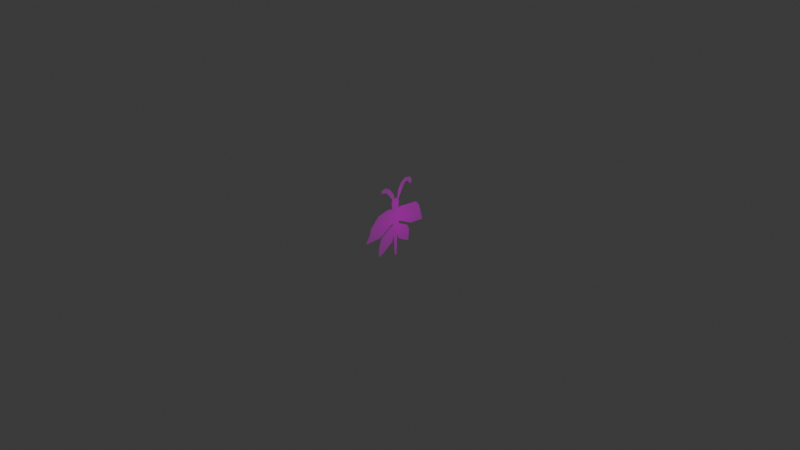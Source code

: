 # Source: flappyMoth.blend  (saved by Blender 4.5.87; exported with 4.5.12 LTS)
import bpy
from mathutils import Matrix  # noqa: F401  (used for matrix-valued properties, if any)

bpy.ops.wm.read_factory_settings(use_empty=True)
scene = bpy.context.scene
scene.name = 'Scene'

# ---- collections
col_collection = bpy.data.collections.new('Collection'); scene.collection.children.link(col_collection)

# ---- images (referenced by path relative to the original .blend; pixels are not part of the script)
import os
ASSET_DIR = os.environ.get("B2B_ASSET_DIR", "")  # directory of the original .blend (textures are referenced by path, not embedded)
HERE = os.path.dirname(os.path.abspath(__file__))  # packed textures are extracted next to this script under _unpacked/

def load_image(name, relpath, width, height, colorspace="sRGB"):
    """Load a texture the original file referenced (path relative to the .blend, or extracted next to this script)."""
    p = next((c for c in (os.path.join(HERE, relpath), os.path.join(ASSET_DIR, relpath)) if relpath and os.path.exists(c)), "")
    if p:
        img = bpy.data.images.load(p, check_existing=True)
        img.name = name
    else:  # same state as the original file: an image datablock whose file is absent (Cycles renders it pink)
        img = bpy.data.images.new(name, width, height)
        img.source = "FILE"
        img.filepath = "//" + (relpath or name)
    img.colorspace_settings.name = colorspace
    return img
img_moth_png = load_image('moth.png', 'moth.png', 1024, 1024, 'sRGB')

# ---- materials (node trees are filled in below, after node groups)
mat_moth = bpy.data.materials.new('moth')

# ---- material node trees
mat_moth.use_nodes = True; mat_moth.node_tree.nodes.clear()
_N = mat_moth.node_tree.nodes; _L = mat_moth.node_tree.links
n0 = _N.new('ShaderNodeOutputMaterial'); n0.name = 'Material Output'; n0.location = (200, 100)
n1 = _N.new('ShaderNodeTexImage'); n1.name = 'Image Texture'; n1.location = (-200, 100)
n1.image = img_moth_png
n1.extension = 'CLIP'
n2 = _N.new('ShaderNodeBsdfPrincipled'); n2.name = 'Principled BSDF'; n2.location = (0, 100)
_L.new(n1.outputs[0], n2.inputs[0])
_L.new(n1.outputs[1], n2.inputs[4])
_L.new(n2.outputs[0], n0.inputs[0])
n0.is_active_output = True

# ---- world
world_world = bpy.data.worlds.new('World'); scene.world = world_world
world_world.use_nodes = True; world_world.node_tree.nodes.clear()
_N = world_world.node_tree.nodes; _L = world_world.node_tree.links
n0 = _N.new('ShaderNodeOutputWorld'); n0.name = 'World Output'; n0.location = (200, 100)
n1 = _N.new('ShaderNodeBackground'); n1.name = 'Background'; n1.location = (-200, 100)
n1.inputs[0].default_value = (0.05088, 0.05088, 0.05088, 1.0)
_L.new(n1.outputs[0], n0.inputs[0])
n0.is_active_output = True
world_world.color = (0.05088, 0.05088, 0.05088)
world_world.sun_shadow_jitter_overblur = 0.0

# ---- cameras
cam_camera = bpy.data.cameras.new('Camera')
cam_camera.clip_end = 100.0
cam_camera.ortho_scale = 7.314

# ---- lights
light_light = bpy.data.lights.new('Light', 'POINT')
light_light.energy = 1000.0
light_light.shadow_soft_size = 0.1

# ---- meshes
me_moth = bpy.data.meshes.new('moth')
me_moth.from_pydata([(-0.4551, -0.1262, 0.0), (-0.401, -0.0542, 0.0), (-0.3878, 0.00822, 0.0), (-0.2828, 0.1181, 0.0), (-0.1637, 0.1455, 0.0), (-0.1088, 0.1436, 0.0), (-0.09423, 0.1217, 0.0), (-0.1033, 0.2057, 0.0), (-0.09592, 0.2257, 0.0), (-0.09953, 0.253, 0.0), (-0.1433, 0.304, 0.0), (-0.176, 0.3385, 0.0), (-0.2234, 0.3494, 0.0), (-0.2417, 0.3603, 0.0), (-0.2379, 0.3821, 0.0), (-0.1887, 0.3948, 0.0), (-0.1377, 0.3712, 0.0), (-0.1031, 0.333, 0.0), (-0.0721, 0.284, 0.0), (-0.07215, 0.2403, 0.0), (-0.04839, 0.253, 0.0), (-0.02648, 0.2403, 0.0), (-0.01551, 0.3257, 0.0), (0.02642, 0.3965, 0.0), (0.07921, 0.4327, 0.0), (0.1448, 0.4254, 0.0), (0.174, 0.3837, 0.0), (0.165, 0.3529, 0.0), (0.1395, 0.3493, 0.0), (0.1266, 0.3837, 0.0), (0.09202, 0.391, 0.0), (0.06653, 0.3693, 0.0), (0.04833, 0.3366, 0.0), (0.0301, 0.3057, 0.0), (-0.00274, 0.2439, 0.0), (-0.01187, 0.2257, 0.0), (-0.004569, 0.1984, 0.0), (-0.01372, 0.1254, 0.0), (0.006401, 0.1381, 0.0), (0.235, 0.1199, 0.0), (0.2773, 0.07051, 0.0), (0.3275, -0.1092, 0.0), (0.1587, -0.09819, 0.0), (0.07244, -0.05411, 0.0), (-0.00825, -0.01926, 0.0), (-0.008252, -0.04495, 0.0), (0.111, -0.1056, 0.0), (0.1387, -0.1626, 0.0), (0.126, -0.2899, 0.0), (0.008274, -0.2272, 0.0), (-0.01746, -0.2014, 0.0), (-0.02479, -0.1442, 0.0), (-0.03218, -0.2198, 0.0), (-0.03409, -0.3751, 0.0), (-0.05254, -0.403, 0.0), (-0.06542, -0.3752, 0.0), (-0.07264, -0.229, 0.0), (-0.07256, -0.1571, 0.0), (-0.1002, -0.2309, 0.0), (-0.2367, -0.3271, 0.0), (-0.2791, -0.3401, 0.0), (-0.2825, -0.2698, 0.0), (-0.2545, -0.1627, 0.0), (-0.2268, -0.1277, 0.0), (-0.1385, -0.06885, 0.0), (-0.09079, -0.04496, 0.0), (-0.09076, -0.02294, 0.0), (-0.2507, -0.1259, 0.0), (-0.3794, -0.137, 0.0), (-0.4346, -0.137, 0.0)], [], [(0, 69, 68, 67, 66, 65, 64, 63, 62, 61, 60, 59, 58, 57, 56, 55, 54, 53, 52, 51, 50, 49, 48, 47, 46, 45, 44, 43, 42, 41, 40, 39, 38, 37, 36, 35, 34, 33, 32, 31, 30, 29, 28, 27, 26, 25, 24, 23, 22, 21, 20, 19, 18, 17, 16, 15, 14, 13, 12, 11, 10, 9, 8, 7, 6, 5, 4, 3, 2, 1)])
_uv = me_moth.uv_layers.new(name='UVMap')
_uv.uv.foreach_set('vector', [0.0, 0.3738, 0.02256, 0.363, 0.08316, 0.363, 0.2246, 0.3741, 0.4003, 0.4771, 0.4003, 0.455, 0.3478, 0.4311, 0.2508, 0.3723, 0.2204, 0.3373, 0.1896, 0.2302, 0.1933, 0.1599, 0.24, 0.1729, 0.3899, 0.2691, 0.4203, 0.3429, 0.4202, 0.271, 0.4281, 0.1248, 0.4423, 0.09702, 0.4625, 0.1249, 0.4646, 0.2802, 0.4728, 0.3558, 0.4808, 0.2986, 0.5091, 0.2728, 0.6385, 0.2101, 0.6523, 0.3374, 0.622, 0.3944, 0.4909, 0.4551, 0.4909, 0.4807, 0.5796, 0.4459, 0.6744, 0.4018, 0.8598, 0.3908, 0.8046, 0.5705, 0.7582, 0.6199, 0.507, 0.6381, 0.4849, 0.6254, 0.495, 0.6984, 0.487, 0.7257, 0.497, 0.7439, 0.5331, 0.8057, 0.5531, 0.8366, 0.5731, 0.8692, 0.6011, 0.891, 0.6391, 0.8837, 0.6532, 0.8493, 0.6812, 0.8529, 0.6912, 0.8837, 0.6591, 0.9254, 0.587, 0.9327, 0.529, 0.8965, 0.483, 0.8257, 0.4709, 0.7403, 0.4468, 0.753, 0.4207, 0.7403, 0.4208, 0.784, 0.3868, 0.833, 0.3488, 0.8712, 0.2927, 0.8948, 0.2386, 0.8821, 0.2345, 0.8603, 0.2545, 0.8494, 0.3066, 0.8385, 0.3426, 0.804, 0.3906, 0.753, 0.3946, 0.7257, 0.3866, 0.7057, 0.3965, 0.6217, 0.3804, 0.6436, 0.3201, 0.6455, 0.1893, 0.6181, 0.07395, 0.5082, 0.05944, 0.4458])
me_moth.materials.append(mat_moth)
me_moth.update()
arm_armature = bpy.data.armatures.new('Armature')  # bones are not reproduced

# ---- objects
ob_light = bpy.data.objects.new('Light', light_light)
ob_camera = bpy.data.objects.new('Camera', cam_camera)
ob_moth = bpy.data.objects.new('moth', me_moth)
ob_armature = bpy.data.objects.new('Armature', arm_armature)

# ---- transforms, parenting, visibility, modifiers, constraints
ob_light.location = (4.076, 1.005, 5.904)
ob_light.rotation_euler = (0.6503, 0.05522, 1.866)
ob_light.lock_rotations_4d = False
ob_light.empty_display_type = 'ARROWS'
ob_light.color = (0.0, 0.0, 0.0, 0.0)
ob_light.lineart.crease_threshold = 0.0
ob_camera.location = (7.359, -6.926, 4.958)
ob_camera.rotation_euler = (1.109, 0.0, 0.8149)
ob_camera.lock_rotations_4d = False
ob_camera.empty_display_type = 'ARROWS'
ob_camera.color = (0.0, 0.0, 0.0, 0.0)
ob_camera.display_type = 'WIRE'
ob_camera.lineart.crease_threshold = 0.0
ob_moth.parent = ob_armature
ob_moth.matrix_parent_inverse = Matrix(((1.0, -0.0, -0.0, -0.01173), (-0.0, 1.0, 0.0, 0.03845), (-0.0, -0.0, 1.0, 0.3975), (-0.0, 0.0, -0.0, 1.0)))
ob_moth.location = (0.0, 0.0, 0.0)
ob_moth.rotation_euler = (1.571, 0.0, 1.571)
_vg = ob_moth.vertex_groups.new(name='middle')
_vg.add([6, 7, 8, 19, 20, 21, 35, 36, 37, 44, 45, 51, 52, 53, 54, 55, 56, 57, 65, 66], 1.0, 'REPLACE')
_vg = ob_moth.vertex_groups.new(name='anteneaBL')
_vg.add([8, 9, 10, 11, 16, 17, 18, 19], 1.0, 'REPLACE')
_vg = ob_moth.vertex_groups.new(name='anteneaTL')
_vg.add([11, 12, 13, 14, 15, 16], 1.0, 'REPLACE')
_vg = ob_moth.vertex_groups.new(name='anteneaBR')
_vg.add([21, 22, 23, 31, 32, 33, 34, 35], 1.0, 'REPLACE')
_vg = ob_moth.vertex_groups.new(name='anteneaTR')
_vg.add([24, 25, 26, 27, 28, 29, 30], 1.0, 'REPLACE')
_vg = ob_moth.vertex_groups.new(name='wingTL')
_vg.add([0, 1, 2, 3, 4, 5, 6, 66, 67, 68, 69], 1.0, 'REPLACE')
_vg = ob_moth.vertex_groups.new(name='wingTR')
_vg.add([37, 38, 39, 40, 41, 42, 43, 44], 1.0, 'REPLACE')
_vg = ob_moth.vertex_groups.new(name='wingBL')
_vg.add([57, 58, 59, 60, 61, 62, 63, 64, 65], 1.0, 'REPLACE')
_vg = ob_moth.vertex_groups.new(name='wingBR')
_vg.add([45, 46, 47, 48, 49, 50, 51], 1.0, 'REPLACE')
_m = ob_moth.modifiers.new('Armature', 'ARMATURE')
_m.object = ob_armature
ob_armature.location = (0.01173, -0.03845, -0.3975)

# ---- collection membership
col_collection.objects.link(ob_light)
col_collection.objects.link(ob_camera)
col_collection.objects.link(ob_moth)
col_collection.objects.link(ob_armature)

# ---- scene / render settings (as saved in the file)
scene.camera = ob_camera
scene.frame_start = 1; scene.frame_end = 57; scene.frame_set(40)
scene.render.engine = 'BLENDER_EEVEE_NEXT'
bpy.context.view_layer.update()
